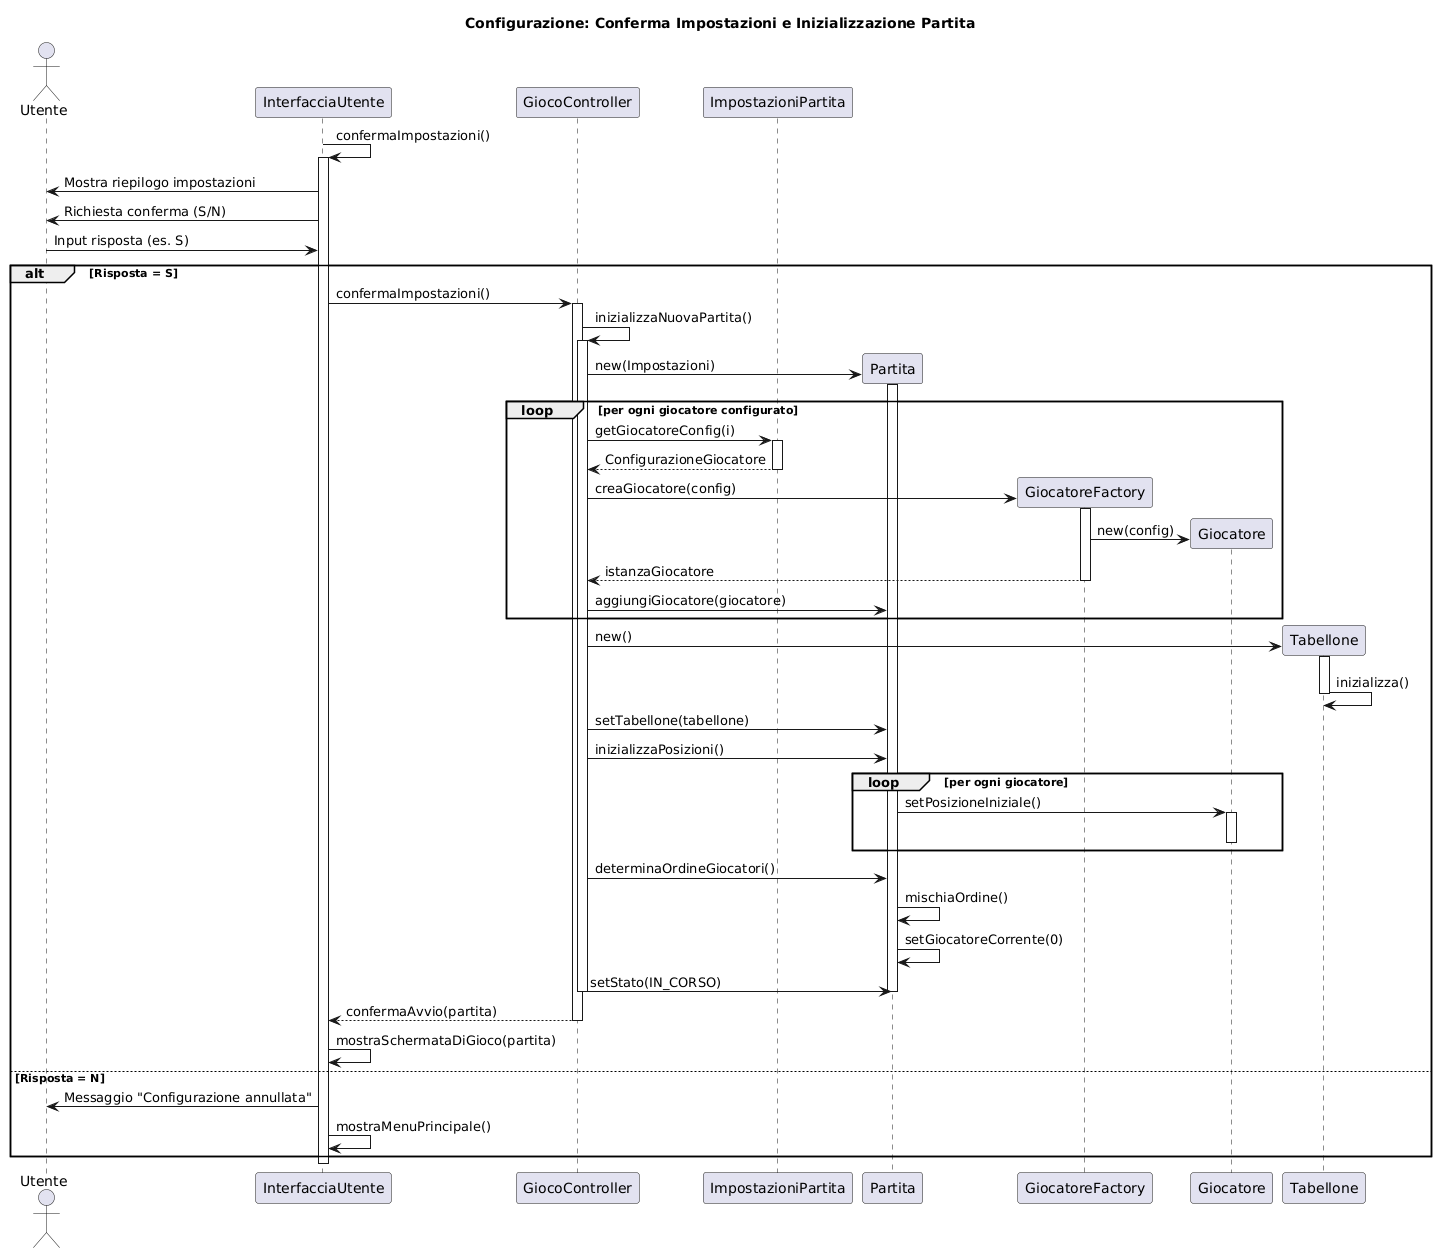

The diagram above was rendered by PlantUML. Its source (embedded in the PNG):
@startuml
title Configurazione: Conferma Impostazioni e Inizializzazione Partita

actor Utente
participant InterfacciaUtente as UI
participant GiocoController as GC
participant ImpostazioniPartita as Impostazioni
participant Partita as Partita
participant GiocatoreFactory as Factory
participant Giocatore as Giocatore
participant Tabellone as Tabellone

UI -> UI: confermaImpostazioni()
activate UI

UI -> Utente: Mostra riepilogo impostazioni
UI -> Utente: Richiesta conferma (S/N)
Utente -> UI: Input risposta (es. S)

alt Risposta = S
    UI -> GC: confermaImpostazioni()
    activate GC
    
    GC -> GC: inizializzaNuovaPartita()
    activate GC
    
    create Partita
    GC -> Partita: new(Impostazioni)
    activate Partita
    
    loop per ogni giocatore configurato
        GC -> Impostazioni: getGiocatoreConfig(i)
        activate Impostazioni
        Impostazioni --> GC: ConfigurazioneGiocatore
        deactivate Impostazioni
        
        create Factory
        GC -> Factory: creaGiocatore(config)
        activate Factory
        create Giocatore
        Factory -> Giocatore: new(config)
        Factory --> GC: istanzaGiocatore
        deactivate Factory
        
        GC -> Partita: aggiungiGiocatore(giocatore)
    end
    
    create Tabellone
    GC -> Tabellone: new()
    activate Tabellone
    Tabellone -> Tabellone: inizializza()
    deactivate Tabellone
    
    GC -> Partita: setTabellone(tabellone)
    GC -> Partita: inizializzaPosizioni()
    
    loop per ogni giocatore
        Partita -> Giocatore: setPosizioneIniziale()
        activate Giocatore
        deactivate Giocatore
    end
    
    GC -> Partita: determinaOrdineGiocatori()
    Partita -> Partita: mischiaOrdine()
    Partita -> Partita: setGiocatoreCorrente(0)
    
    GC -> Partita: setStato(IN_CORSO)
    deactivate Partita
    deactivate GC
    
    GC --> UI: confermaAvvio(partita)
    deactivate GC
    
    UI -> UI: mostraSchermataDiGioco(partita)
else Risposta = N
    UI -> Utente: Messaggio "Configurazione annullata"
    UI -> UI: mostraMenuPrincipale()
end

deactivate UI
@enduml